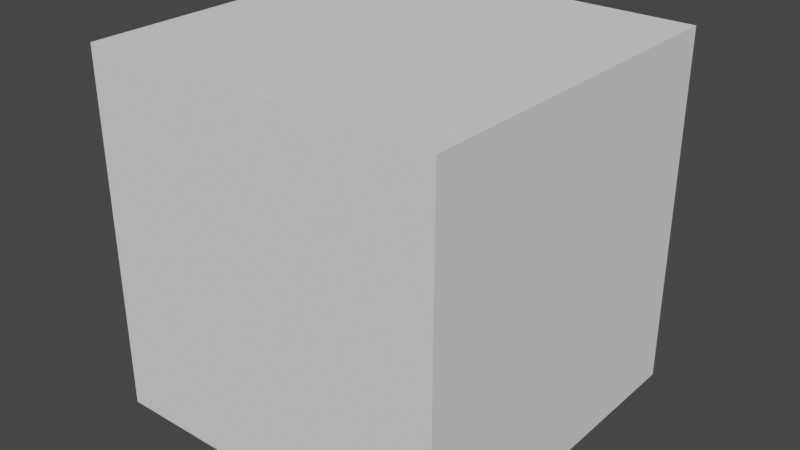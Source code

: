 # Source: Outline.blend  (saved by Blender 4.3.32; exported with 4.5.12 LTS)
import bpy
from mathutils import Matrix  # noqa: F401  (used for matrix-valued properties, if any)

bpy.ops.wm.read_factory_settings(use_empty=True)
scene = bpy.context.scene
scene.name = 'Scene'

# ---- collections
col_idv_lvoxx_ls_cherry_core = bpy.data.collections.new('idv.lvoxx.ls.cherry.core'); scene.collection.children.link(col_idv_lvoxx_ls_cherry_core)

# ---- materials (node trees are filled in below, after node groups)
mat_core_outline = bpy.data.materials.new('core.Outline')
mat_core_outline.alpha_threshold = 0.0
mat_core_outline.roughness = 0.5
mat_core_outline.line_color = (0.0, 0.0, 0.0, 1.0)

# ---- node groups
ng_set_color_from_lightmap = bpy.data.node_groups.new('Set Color From LightMap', 'ShaderNodeTree')
_N = ng_set_color_from_lightmap.nodes; _L = ng_set_color_from_lightmap.links
ng_add_outline = bpy.data.node_groups.new('Add Outline', 'ShaderNodeTree')
_s = ng_add_outline.interface.new_socket(name='Outline', in_out='OUTPUT', socket_type='NodeSocketShader')
_s = ng_add_outline.interface.new_socket(name='Outline Color', in_out='INPUT', socket_type='NodeSocketColor')
_s.default_value = (0.01277, 0.01277, 0.01277, 1.0)
_N = ng_add_outline.nodes; _L = ng_add_outline.links
n0 = _N.new('NodeGroupInput'); n0.name = 'Group Input'; n0.location = (-243, -26)
n1 = _N.new('NodeGroupOutput'); n1.name = 'Group Output'; n1.location = (864, 1)
n2 = _N.new('ShaderNodeEmission'); n2.name = 'Emission'; n2.location = (9, 0)
n3 = _N.new('ShaderNodeMixShader'); n3.name = 'Mix Shader'; n3.location = (221, 64)
n4 = _N.new('ShaderNodeBsdfTransparent'); n4.name = 'Transparent BSDF'; n4.location = (9, 84)
n5 = _N.new('ShaderNodeNewGeometry'); n5.name = 'Geometry'; n5.location = (9, 152)
n6 = _N.new('ShaderNodeMixShader'); n6.name = 'Mix Shader.001'; n6.location = (572, 64)
n7 = _N.new('ShaderNodeBsdfTransparent'); n7.name = 'Transparent BSDF.001'; n7.location = (221, -82)
n8 = _N.new('ShaderNodeLightPath'); n8.name = 'Light Path'; n8.location = (221, 139)
_L.new(n0.outputs[0], n2.inputs[0])
_L.new(n6.outputs[0], n1.inputs[0])
_L.new(n5.outputs[6], n3.inputs[0])
_L.new(n2.outputs[0], n3.inputs[1])
_L.new(n4.outputs[0], n3.inputs[2])
_L.new(n7.outputs[0], n6.inputs[1])
_L.new(n3.outputs[0], n6.inputs[2])
_L.new(n8.outputs[0], n6.inputs[0])
n1.is_active_output = True
ng_add_outline_from_lightmap = bpy.data.node_groups.new('Add Outline From Lightmap', 'ShaderNodeTree')
_s = ng_add_outline_from_lightmap.interface.new_socket(name='Outline', in_out='OUTPUT', socket_type='NodeSocketShader')
_s = ng_add_outline_from_lightmap.interface.new_socket(name='Lighmap Alpha', in_out='INPUT', socket_type='NodeSocketFloat')
_s.min_value = 0.0
_s.max_value = 1.0
_s = ng_add_outline_from_lightmap.interface.new_socket(name='Map 1', in_out='INPUT', socket_type='NodeSocketColor')
_s.default_value = (0.5, 0.5, 0.5, 1.0)
_s = ng_add_outline_from_lightmap.interface.new_socket(name='Map 2', in_out='INPUT', socket_type='NodeSocketColor')
_s.default_value = (0.5, 0.5, 0.5, 1.0)
_s = ng_add_outline_from_lightmap.interface.new_socket(name='Map 3', in_out='INPUT', socket_type='NodeSocketColor')
_s = ng_add_outline_from_lightmap.interface.new_socket(name='Map 4', in_out='INPUT', socket_type='NodeSocketColor')
_s = ng_add_outline_from_lightmap.interface.new_socket(name='Map 5', in_out='INPUT', socket_type='NodeSocketColor')
_s = ng_add_outline_from_lightmap.interface.new_socket(name='Range 1', in_out='INPUT', socket_type='NodeSocketFloat')
_s.subtype = 'FACTOR'
_s.default_value = 0.125
_s.min_value = 0.0
_s.max_value = 1.0
_s = ng_add_outline_from_lightmap.interface.new_socket(name='Range 2', in_out='INPUT', socket_type='NodeSocketFloat')
_s.subtype = 'FACTOR'
_s.default_value = 0.25
_s.min_value = 0.0
_s.max_value = 1.0
_s = ng_add_outline_from_lightmap.interface.new_socket(name='Range 3', in_out='INPUT', socket_type='NodeSocketFloat')
_s.subtype = 'FACTOR'
_s.default_value = 0.375
_s.min_value = 0.0
_s.max_value = 1.0
_s = ng_add_outline_from_lightmap.interface.new_socket(name='Range 4', in_out='INPUT', socket_type='NodeSocketFloat')
_s.subtype = 'FACTOR'
_s.default_value = 0.62
_s.min_value = 0.0
_s.max_value = 1.0
_N = ng_add_outline_from_lightmap.nodes; _L = ng_add_outline_from_lightmap.links
n0 = _N.new('NodeGroupOutput'); n0.name = 'Group Output'; n0.location = (321, 0)
n1 = _N.new('ShaderNodeGroup'); n1.name = 'Group.001'; n1.location = (-131, -7)
n1.node_tree = ng_set_color_from_lightmap
n1.inputs[1].default_value = (0.0, 0.0, 0.0, 1.0)
n2 = _N.new('ShaderNodeGroup'); n2.name = 'Group'; n2.location = (131, 7)
n2.node_tree = ng_add_outline
n3 = _N.new('NodeGroupInput'); n3.name = 'Group Input'; n3.location = (-392, -74)
_L.new(n1.outputs[0], n2.inputs[0])
_L.new(n3.outputs[0], n1.inputs[0])
_L.new(n3.outputs[1], n1.inputs[2])
_L.new(n3.outputs[2], n1.inputs[3])
_L.new(n3.outputs[3], n1.inputs[4])
_L.new(n3.outputs[4], n1.inputs[5])
_L.new(n3.outputs[5], n1.inputs[6])
_L.new(n3.outputs[6], n1.inputs[7])
_L.new(n3.outputs[7], n1.inputs[8])
_L.new(n3.outputs[8], n1.inputs[9])
_L.new(n3.outputs[9], n1.inputs[10])
_L.new(n2.outputs[0], n0.inputs[0])
n0.is_active_output = True
ng_ls_outline_by_distance = bpy.data.node_groups.new('LS Outline By Distance', 'GeometryNodeTree')
_s = ng_ls_outline_by_distance.interface.new_socket(name='Geometry', in_out='OUTPUT', socket_type='NodeSocketGeometry')
_s = ng_ls_outline_by_distance.interface.new_socket(name='Geometry', in_out='INPUT', socket_type='NodeSocketGeometry')
_s = ng_ls_outline_by_distance.interface.new_socket(name='Camera', in_out='INPUT', socket_type='NodeSocketObject')
_s.description = 'The camera make Outline scale changes'
_s = ng_ls_outline_by_distance.interface.new_socket(name='Outlined Material', in_out='INPUT', socket_type='NodeSocketMaterial')
_s = ng_ls_outline_by_distance.interface.new_socket(name='Ratio', in_out='INPUT', socket_type='NodeSocketFloat')
_s.min_value = 0.0
_s.max_value = 100.0
_s = ng_ls_outline_by_distance.interface.new_socket(name='Max Outline Thickness', in_out='INPUT', socket_type='NodeSocketFloat')
_s.default_value = 0.02
_s.min_value = 0.0
_s.max_value = 1000.0
_s.description = 'Max Outline Thickness to be displayed, default is 2.0'
_s = ng_ls_outline_by_distance.interface.new_socket(name='Affected Vertex', in_out='INPUT', socket_type='NodeSocketBool')
_s.hide_value = True
ng_ls_outline_by_distance.is_modifier = True
_N = ng_ls_outline_by_distance.nodes; _L = ng_ls_outline_by_distance.links
n0 = _N.new('NodeFrame'); n0.name = 'Frame'; n0.location = (-2390, -114)
n0.label = 'Make Thickness Between Camera and object'
n0.width = 1338
n1 = _N.new('NodeFrame'); n1.name = 'Frame.001'; n1.location = (-988, -188)
n1.label = 'Make Object Extend alone with normal'
n1.width = 404
n2 = _N.new('GeometryNodeSetMaterial'); n2.name = 'Set Material'; n2.location = (-239, -107)
n3 = _N.new('NodeGroupInput'); n3.name = 'Group Input.002'; n3.location = (-450, -279)
n4 = _N.new('NodeReroute'); n4.name = 'Reroute.002'; n4.location = (1038, -360)
n4.width = 16
n4.socket_idname = 'NodeSocketFloat'
n5 = _N.new('NodeReroute'); n5.name = 'Reroute.003'; n5.location = (1038, -170)
n5.width = 16
n5.socket_idname = 'NodeSocketFloat'
n6 = _N.new('NodeReroute'); n6.name = 'Reroute.001'; n6.location = (231, -360)
n6.width = 16
n6.socket_idname = 'NodeSocketFloat'
n7 = _N.new('GeometryNodeInputPosition'); n7.name = 'Position'; n7.location = (310, -90)
n8 = _N.new('GeometryNodeObjectInfo'); n8.name = 'Object Info'; n8.location = (310, -148)
n9 = _N.new('ShaderNodeMath'); n9.name = 'Math'; n9.location = (1168, -40)
n9.operation = 'MAXIMUM'
n10 = _N.new('GeometryNodeInputNormal'); n10.name = 'Normal'; n10.location = (30, -153)
n10.legacy_corner_normals = True
n11 = _N.new('ShaderNodeVectorMath'); n11.name = 'Vector Math'; n11.location = (234, -40)
n11.operation = 'SCALE'
n12 = _N.new('ShaderNodeMath'); n12.name = 'Math.002'; n12.location = (-837, -129)
n12.label = 'Invert'
n12.hide = True
n12.operation = 'SUBTRACT'
n12.inputs[0].default_value = 1.0
n13 = _N.new('ShaderNodeMath'); n13.name = 'Math.001'; n13.location = (727, -63)
n13.operation = 'MULTIPLY'
n13.inputs[2].default_value = -0.2
n14 = _N.new('ShaderNodeVectorMath'); n14.name = 'Vector Math.001'; n14.location = (503, -70)
n14.operation = 'DISTANCE'
n15 = _N.new('NodeReroute'); n15.name = 'Reroute'; n15.location = (231, -256)
n15.width = 16
n15.socket_idname = 'NodeSocketFloat'
n16 = _N.new('NodeGroupInput'); n16.name = 'Group Input.001'; n16.location = (30, -198)
n17 = _N.new('NodeReroute'); n17.name = 'Reroute.004'; n17.location = (667, -277)
n17.width = 16
n17.hide = True
n17.socket_idname = 'NodeSocketFloat'
n18 = _N.new('NodeReroute'); n18.name = 'Reroute.005'; n18.location = (667, -195)
n18.width = 16
n18.hide = True
n18.socket_idname = 'NodeSocketFloat'
n19 = _N.new('GeometryNodeSetPosition'); n19.name = 'Set Position'; n19.location = (-448, -68)
n20 = _N.new('GeometryNodeFlipFaces'); n20.name = 'Flip Faces'; n20.location = (-15, -81)
n21 = _N.new('GeometryNodeJoinGeometry'); n21.name = 'Join Geometry'; n21.location = (360, 20)
n22 = _N.new('NodeGroupInput'); n22.name = 'Group Input'; n22.location = (-1075, 20)
n23 = _N.new('NodeGroupOutput'); n23.name = 'Group Output'; n23.location = (585, 19)
n4.parent = n0
n5.parent = n0
n6.parent = n0
n7.parent = n0
n8.parent = n0
n9.parent = n0
n10.parent = n1
n11.parent = n1
n13.parent = n0
n14.parent = n0
n15.parent = n0
n16.parent = n0
n17.parent = n0
n18.parent = n0
_L.new(n21.outputs[0], n23.inputs[0])
_L.new(n19.outputs[0], n2.inputs[0])
_L.new(n22.outputs[0], n19.inputs[0])
_L.new(n2.outputs[0], n20.inputs[0])
_L.new(n22.outputs[0], n21.inputs[0])
_L.new(n20.outputs[0], n21.inputs[0])
_L.new(n10.outputs[0], n11.inputs[0])
_L.new(n7.outputs[0], n14.inputs[0])
_L.new(n8.outputs[1], n14.inputs[1])
_L.new(n16.outputs[1], n8.inputs[0])
_L.new(n13.outputs[0], n9.inputs[0])
_L.new(n16.outputs[4], n15.inputs[0])
_L.new(n15.outputs[0], n6.inputs[0])
_L.new(n6.outputs[0], n4.inputs[0])
_L.new(n4.outputs[0], n5.inputs[0])
_L.new(n5.outputs[0], n9.inputs[1])
_L.new(n11.outputs[0], n19.inputs[3])
_L.new(n12.outputs[0], n19.inputs[1])
_L.new(n3.outputs[2], n2.inputs[2])
_L.new(n9.outputs[0], n11.inputs[3])
_L.new(n22.outputs[5], n12.inputs[1])
_L.new(n14.outputs[1], n13.inputs[0])
_L.new(n16.outputs[3], n17.inputs[0])
_L.new(n17.outputs[0], n18.inputs[0])
_L.new(n18.outputs[0], n13.inputs[1])
n23.is_active_output = True
ng_ls_outline = bpy.data.node_groups.new('LS Outline', 'GeometryNodeTree')
_s = ng_ls_outline.interface.new_socket(name='Geometry', in_out='OUTPUT', socket_type='NodeSocketGeometry')
_s = ng_ls_outline.interface.new_socket(name='Geometry', in_out='INPUT', socket_type='NodeSocketGeometry')
_s = ng_ls_outline.interface.new_socket(name='Outlined Material', in_out='INPUT', socket_type='NodeSocketMaterial')
_s = ng_ls_outline.interface.new_socket(name='Ratio', in_out='INPUT', socket_type='NodeSocketFloat')
_s.default_value = 12.0
_s.min_value = 0.0
_s.max_value = 100.0
_s = ng_ls_outline.interface.new_socket(name='Affected Vertex', in_out='INPUT', socket_type='NodeSocketBool')
_s.hide_value = True
ng_ls_outline.is_modifier = True
_N = ng_ls_outline.nodes; _L = ng_ls_outline.links
n0 = _N.new('NodeFrame'); n0.name = 'Frame.001'; n0.location = (-1002, -168)
n0.label = 'Make Object Extend alone with normal'
n0.width = 403
n1 = _N.new('GeometryNodeSetMaterial'); n1.name = 'Set Material'; n1.location = (-239, -107)
n2 = _N.new('ShaderNodeMath'); n2.name = 'Math.002'; n2.location = (-837, -129)
n2.label = 'Invert'
n2.hide = True
n2.operation = 'SUBTRACT'
n2.inputs[0].default_value = 1.0
n3 = _N.new('GeometryNodeSetPosition'); n3.name = 'Set Position'; n3.location = (-448, -68)
n4 = _N.new('GeometryNodeFlipFaces'); n4.name = 'Flip Faces'; n4.location = (-15, -81)
n5 = _N.new('GeometryNodeJoinGeometry'); n5.name = 'Join Geometry'; n5.location = (360, 20)
n6 = _N.new('NodeGroupInput'); n6.name = 'Group Input'; n6.location = (-1075, 20)
n7 = _N.new('NodeGroupOutput'); n7.name = 'Group Output'; n7.location = (585, 19)
n8 = _N.new('GeometryNodeInputNormal'); n8.name = 'Normal'; n8.location = (30, -199)
n8.legacy_corner_normals = True
n9 = _N.new('NodeGroupInput'); n9.name = 'Group Input.002'; n9.location = (-450, -279)
n10 = _N.new('NodeGroupInput'); n10.name = 'Group Input.003'; n10.location = (-1245, -174)
n11 = _N.new('ShaderNodeVectorMath'); n11.name = 'Vector Math'; n11.location = (233, -86)
n11.operation = 'SCALE'
n12 = _N.new('ShaderNodeMath'); n12.name = 'Math'; n12.location = (32, -40)
n12.operation = 'DIVIDE'
n12.inputs[1].default_value = 1000.0
n8.parent = n0
n11.parent = n0
n12.parent = n0
_L.new(n5.outputs[0], n7.inputs[0])
_L.new(n3.outputs[0], n1.inputs[0])
_L.new(n6.outputs[0], n3.inputs[0])
_L.new(n1.outputs[0], n4.inputs[0])
_L.new(n6.outputs[0], n5.inputs[0])
_L.new(n4.outputs[0], n5.inputs[0])
_L.new(n8.outputs[0], n11.inputs[0])
_L.new(n11.outputs[0], n3.inputs[3])
_L.new(n2.outputs[0], n3.inputs[1])
_L.new(n9.outputs[1], n1.inputs[2])
_L.new(n6.outputs[3], n2.inputs[1])
_L.new(n10.outputs[2], n12.inputs[0])
_L.new(n12.outputs[0], n11.inputs[3])
n7.is_active_output = True

# ---- material node trees
mat_core_outline.use_nodes = True; mat_core_outline.node_tree.nodes.clear()
_N = mat_core_outline.node_tree.nodes; _L = mat_core_outline.node_tree.links
n0 = _N.new('ShaderNodeOutputMaterial'); n0.name = 'Material Output'; n0.location = (300, 300)
n1 = _N.new('ShaderNodeGroup'); n1.name = 'Group.002'; n1.location = (-119, 287)
n1.node_tree = ng_add_outline_from_lightmap
n1.inputs[0].default_value = 0.0
n1.inputs[1].default_value = (0.5, 0.5, 0.5, 1.0)
n1.inputs[2].default_value = (0.5, 0.5, 0.5, 1.0)
n1.inputs[3].default_value = (0.0, 0.0, 0.0, 1.0)
n1.inputs[4].default_value = (0.0, 0.0, 0.0, 1.0)
n1.inputs[5].default_value = (0.0, 0.0, 0.0, 1.0)
n1.inputs[6].default_value = 0.125
n1.inputs[7].default_value = 0.25
n1.inputs[8].default_value = 0.375
n1.inputs[9].default_value = 0.62
n2 = _N.new('ShaderNodeGroup'); n2.name = 'Group'; n2.location = (-396, 267)
n2.node_tree = ng_add_outline
n2.inputs[0].default_value = (0.01277, 0.01277, 0.01277, 1.0)
n0.is_active_output = True

# ---- world
world_world = bpy.data.worlds.new('World'); scene.world = world_world
world_world.use_nodes = True; world_world.node_tree.nodes.clear()
_N = world_world.node_tree.nodes; _L = world_world.node_tree.links
n0 = _N.new('ShaderNodeOutputWorld'); n0.name = 'World Output'; n0.location = (300, 300)
n1 = _N.new('ShaderNodeBackground'); n1.name = 'Background'; n1.location = (10, 300)
n1.inputs[0].default_value = (0.05088, 0.05088, 0.05088, 1.0)
_L.new(n1.outputs[0], n0.inputs[0])
n0.is_active_output = True
world_world.color = (0.05088, 0.05088, 0.05088)
world_world.use_sun_shadow = False
world_world.sun_shadow_jitter_overblur = 0.0

# ---- meshes
me_cube = bpy.data.meshes.new('Cube')
me_cube.from_pydata([(1.0, 1.0, 1.0), (1.0, 1.0, -1.0), (1.0, -1.0, 1.0), (1.0, -1.0, -1.0), (-1.0, 1.0, 1.0), (-1.0, 1.0, -1.0), (-1.0, -1.0, 1.0), (-1.0, -1.0, -1.0)], [], [(0, 4, 6, 2), (3, 2, 6, 7), (7, 6, 4, 5), (5, 1, 3, 7), (1, 0, 2, 3), (5, 4, 0, 1)])
_uv = me_cube.uv_layers.new(name='UVMap')
_uv.uv.foreach_set('vector', [0.625, 0.5, 0.875, 0.5, 0.875, 0.75, 0.625, 0.75, 0.375, 0.75, 0.625, 0.75, 0.625, 1.0, 0.375, 1.0, 0.375, 0.0, 0.625, 0.0, 0.625, 0.25, 0.375, 0.25, 0.125, 0.5, 0.375, 0.5, 0.375, 0.75, 0.125, 0.75, 0.375, 0.5, 0.625, 0.5, 0.625, 0.75, 0.375, 0.75, 0.375, 0.25, 0.625, 0.25, 0.625, 0.5, 0.375, 0.5])
me_cube.materials.append(mat_core_outline)
me_cube.use_mirror_vertex_groups = False
me_cube.update()

# ---- objects
ob_outline = bpy.data.objects.new('Outline', me_cube)

# ---- transforms, parenting, visibility, modifiers, constraints
ob_outline.location = (0.0, 0.0, 0.0)
ob_outline.lock_rotations_4d = False
ob_outline.empty_display_type = 'ARROWS'
ob_outline.lineart.crease_threshold = 0.0
_m = ob_outline.modifiers.new('GeometryNodes', 'NODES')
_m.node_group = ng_ls_outline_by_distance
_gi = [s.identifier for s in ng_ls_outline_by_distance.interface.items_tree if s.item_type == 'SOCKET' and s.in_out == 'INPUT']
_m[_gi[1]] = None  # Camera
_m[_gi[2]] = None  # Outlined Material
_m = ob_outline.modifiers.new('GeometryNodes.001', 'NODES')
_m.node_group = ng_ls_outline
_gi = [s.identifier for s in ng_ls_outline.interface.items_tree if s.item_type == 'SOCKET' and s.in_out == 'INPUT']
_m[_gi[1]] = None  # Outlined Material
_m[_gi[3] + '_use_attribute'] = True; _m[_gi[3] + '_attribute_name'] = ''

# ---- collection membership
col_idv_lvoxx_ls_cherry_core.objects.link(ob_outline)

# ---- scene / render settings (as saved in the file)
scene.frame_start = 1; scene.frame_end = 250; scene.frame_set(1)
scene.render.engine = 'BLENDER_EEVEE_NEXT'
scene.cycles.sampling_pattern = 'TABULATED_SOBOL'
scene.eevee.ray_tracing_options.trace_max_roughness = 0.0
scene.view_settings.view_transform = 'Filmic'
bpy.context.view_layer.update()

# ---- added for rendering (the .blend has no active camera and no usable light): camera, sun
cam_auto = bpy.data.cameras.new('AutoCamera')
cam_auto.lens = 50.0
cam_auto.sensor_width = 36.0
cam_auto.clip_end = 1000.0
ob_auto_camera = bpy.data.objects.new('AutoCamera', cam_auto)
scene.collection.objects.link(ob_auto_camera)
ob_auto_camera.location = (3.24208, -3.8905, 2.59366)
ob_auto_camera.rotation_euler = (1.09748, -7.21219e-08, 0.694738)
scene.camera = ob_auto_camera
light_auto_sun = bpy.data.lights.new('AutoSun', 'SUN')
light_auto_sun.energy = 3.0
light_auto_sun.angle = 0.0523599
ob_auto_sun = bpy.data.objects.new('AutoSun', light_auto_sun)
scene.collection.objects.link(ob_auto_sun)
ob_auto_sun.rotation_euler = (0.872665, 0.174533, 0.523599)
bpy.context.view_layer.update()

